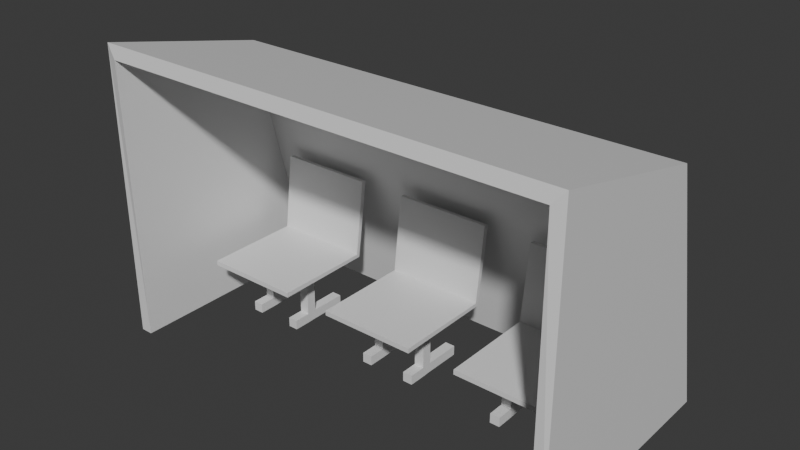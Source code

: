 # Source: Rostrum.blend  (saved by Blender 4.2.66; exported with 4.5.12 LTS)
import bpy
from mathutils import Matrix  # noqa: F401  (used for matrix-valued properties, if any)

bpy.ops.wm.read_factory_settings(use_empty=True)
scene = bpy.context.scene
scene.name = 'Scene'

# ---- collections
col_collection = bpy.data.collections.new('Collection'); scene.collection.children.link(col_collection)

# ---- materials (node trees are filled in below, after node groups)
mat_material_001 = bpy.data.materials.new('Material.001')
mat_material_002 = bpy.data.materials.new('Material.002')
mat_material_003 = bpy.data.materials.new('Material.003')

# ---- material node trees
mat_material_001.use_nodes = True; mat_material_001.node_tree.nodes.clear()
_N = mat_material_001.node_tree.nodes; _L = mat_material_001.node_tree.links
n0 = _N.new('ShaderNodeBsdfPrincipled'); n0.name = 'Principled BSDF'; n0.location = (10, 300)
n1 = _N.new('ShaderNodeOutputMaterial'); n1.name = 'Material Output'; n1.location = (300, 300)
_L.new(n0.outputs[0], n1.inputs[0])
n1.is_active_output = True
mat_material_002.use_nodes = True; mat_material_002.node_tree.nodes.clear()
_N = mat_material_002.node_tree.nodes; _L = mat_material_002.node_tree.links
n0 = _N.new('ShaderNodeBsdfPrincipled'); n0.name = 'Principled BSDF'; n0.location = (10, 300)
n1 = _N.new('ShaderNodeOutputMaterial'); n1.name = 'Material Output'; n1.location = (300, 300)
_L.new(n0.outputs[0], n1.inputs[0])
n1.is_active_output = True
mat_material_003.use_nodes = True; mat_material_003.node_tree.nodes.clear()
_N = mat_material_003.node_tree.nodes; _L = mat_material_003.node_tree.links
n0 = _N.new('ShaderNodeBsdfPrincipled'); n0.name = 'Principled BSDF'; n0.location = (10, 300)
n1 = _N.new('ShaderNodeOutputMaterial'); n1.name = 'Material Output'; n1.location = (300, 300)
_L.new(n0.outputs[0], n1.inputs[0])
n1.is_active_output = True

# ---- world
world_world = bpy.data.worlds.new('World'); scene.world = world_world
world_world.use_nodes = True; world_world.node_tree.nodes.clear()
_N = world_world.node_tree.nodes; _L = world_world.node_tree.links
n0 = _N.new('ShaderNodeOutputWorld'); n0.name = 'World Output'; n0.location = (300, 300)
n1 = _N.new('ShaderNodeBackground'); n1.name = 'Background'; n1.location = (10, 300)
n1.inputs[0].default_value = (0.05088, 0.05088, 0.05088, 1.0)
_L.new(n1.outputs[0], n0.inputs[0])
n0.is_active_output = True
world_world.color = (0.05088, 0.05088, 0.05088)
world_world.sun_shadow_jitter_overblur = 0.0

# ---- meshes
me_cube_001 = bpy.data.meshes.new('Cube.001')
me_cube_001.from_pydata([(-1.92, -0.9588, -0.006704), (-1.92, -0.9588, 2.4), (-1.92, 0.9588, -0.006704), (-1.92, 0.4371, 2.075), (1.92, -0.9588, -0.006704), (1.92, -0.9588, 2.4), (1.92, 0.9588, -0.006704), (1.92, 0.4371, 2.075), (-1.82, -0.9588, -0.006704), (-1.827, -0.9835, 2.294), (-1.827, 0.8521, -0.006704), (-1.828, 0.3525, 1.989), (1.82, -0.9588, -0.006704), (1.827, -0.9835, 2.294), (1.827, 0.8521, -0.006704), (1.828, 0.3525, 1.989)], [], [(0, 1, 3, 2), (2, 3, 7, 6), (6, 7, 5, 4), (7, 3, 1, 5), (8, 10, 11, 9), (10, 14, 15, 11), (14, 12, 13, 15), (15, 13, 9, 11), (1, 0, 8, 9), (4, 5, 13, 12), (5, 1, 9, 13)])
_uv = me_cube_001.uv_layers.new(name='UVMap')
_uv.uv.foreach_set('vector', [0.7539, 0.4535, 0.7539, 0.7333, 0.5916, 0.6955, 0.5309, 0.4535, 0.7032, 0.4488, 0.4537, 0.4488, 0.4537, 0.002327, 0.7032, 0.002327, 0.2253, 0.4703, 0.1646, 0.7123, 0.002327, 0.7501, 0.002327, 0.4703, 0.4537, 0.002327, 0.4537, 0.4488, 0.2871, 0.4488, 0.2871, 0.002327, 0.7585, 0.7302, 0.9691, 0.7279, 0.9135, 0.9605, 0.7585, 0.9977, 0.2871, 0.8785, 0.2871, 0.4536, 0.5263, 0.4535, 0.5263, 0.8786, 0.7585, 0.4535, 0.9691, 0.4557, 0.9691, 0.7233, 0.8141, 0.6861, 0.7079, 0.002327, 0.8672, 0.002454, 0.8672, 0.4273, 0.7079, 0.4274, 0.2824, 0.4572, 0.002692, 0.4656, 0.002327, 0.454, 0.2697, 0.4464, 0.002692, 0.002327, 0.2824, 0.01072, 0.2697, 0.02156, 0.002327, 0.01395, 0.2824, 0.01072, 0.2824, 0.4572, 0.2697, 0.4464, 0.2697, 0.02156])
me_cube_001.materials.append(mat_material_001)
me_cube_001.update()
me_plane_001 = bpy.data.meshes.new('Plane.001')
me_plane_001.from_pydata([(-0.4, -0.4949, 0.5054), (0.4, -0.4949, 0.5054), (-0.4, 0.3051, 0.5054), (0.4, 0.3051, 0.5054), (-0.2667, -0.4949, 0.5054), (-0.1333, -0.4949, 0.5054), (0.0, -0.4949, 0.5054), (0.1333, -0.4949, 0.5054), (0.2667, -0.4949, 0.5054), (0.2667, 0.3051, 0.5054), (0.1333, 0.3051, 0.5054), (0.0, 0.3051, 0.5054), (-0.1333, 0.3051, 0.5054), (-0.2667, 0.3051, 0.5054), (-0.4, 0.3835, 1.131), (0.4, 0.3835, 1.131), (0.2667, 0.3835, 1.131), (0.1333, 0.3835, 1.131), (0.0, 0.3835, 1.131), (-0.1333, 0.3835, 1.131), (-0.2667, 0.3835, 1.131), (-0.4, -0.4949, 0.4654), (0.4, -0.4949, 0.4654), (-0.4, 0.3316, 0.4754), (0.4, 0.3316, 0.4754), (-0.2667, -0.4949, 0.4654), (-0.1333, -0.4949, 0.4654), (0.0, -0.4949, 0.4654), (0.1333, -0.4949, 0.4654), (0.2667, -0.4949, 0.4654), (0.2667, 0.3316, 0.4754), (0.1333, 0.3316, 0.4754), (0.0, 0.3316, 0.4754), (-0.1333, 0.3316, 0.4754), (-0.2667, 0.3316, 0.4754), (-0.4, 0.4232, 1.126), (0.4, 0.4232, 1.126), (0.2667, 0.4232, 1.126), (0.1333, 0.4232, 1.126), (0.0, 0.4232, 1.126), (-0.1333, 0.4232, 1.126), (-0.2667, 0.4232, 1.126), (-0.4, 0.03844, 0.5054), (-0.4, -0.2282, 0.5054), (0.4, -0.2282, 0.5054), (0.4, 0.03844, 0.5054), (-0.2667, -0.2282, 0.5054), (-0.2667, 0.03844, 0.5054), (-0.1333, -0.2282, 0.5054), (-0.1333, 0.03844, 0.5054), (0.0, -0.2282, 0.5054), (0.0, 0.03844, 0.5054), (0.1333, -0.2282, 0.5054), (0.1333, 0.03844, 0.5054), (0.2667, -0.2282, 0.5054), (0.2667, 0.03844, 0.5054), (-0.4, 0.05608, 0.472), (-0.4, -0.2194, 0.4687), (0.4, -0.2194, 0.4687), (0.4, 0.05608, 0.472), (-0.2406, -0.1227, 0.469), (-0.2406, -0.04059, 0.4717), (-0.1594, -0.1227, 0.469), (-0.1594, -0.04059, 0.4717), (0.0, -0.2194, 0.4687), (0.0, 0.05608, 0.472), (0.1594, -0.1227, 0.469), (0.1594, -0.04059, 0.4717), (0.2406, -0.1227, 0.469), (0.2406, -0.04059, 0.4717), (-0.2667, -0.2194, 0.4687), (-0.2667, 0.05608, 0.472), (-0.1333, -0.2194, 0.4687), (-0.1333, 0.05608, 0.472), (0.1333, -0.2194, 0.4687), (0.1333, 0.05608, 0.472), (0.2667, -0.2194, 0.4687), (0.2667, 0.05608, 0.472), (-0.2406, -0.1227, -0.001353), (-0.2406, -0.04059, 0.001353), (-0.1594, -0.1227, -0.001353), (-0.1594, -0.04059, 0.001353), (0.1594, -0.1227, -0.001353), (0.1594, -0.04059, 0.001353), (0.2406, -0.1227, -0.001353), (0.2406, -0.04059, 0.001353), (0.2406, -0.04059, 0.08079), (0.1594, -0.04059, 0.08079), (0.2406, -0.1227, 0.07809), (0.1594, -0.1227, 0.07809), (-0.1594, -0.04059, 0.08079), (-0.2406, -0.04059, 0.08079), (-0.1594, -0.1227, 0.07809), (-0.2406, -0.1227, 0.07809), (0.1594, -0.2607, -0.001353), (0.2406, -0.2607, -0.001353), (-0.2406, -0.2607, -0.001353), (-0.1594, -0.2607, -0.001353), (0.2406, -0.2607, 0.07809), (-0.1594, -0.2607, 0.07809), (-0.2406, -0.2607, 0.07809), (0.1594, -0.2607, 0.07809), (0.1594, 0.2607, 0.001353), (0.2406, 0.2607, 0.001353), (-0.2406, 0.2607, 0.001353), (-0.1594, 0.2607, 0.001353), (-0.1594, 0.2607, 0.08079), (0.2406, 0.2607, 0.08079), (0.1594, 0.2607, 0.08079), (-0.2406, 0.2607, 0.08079), (0.8, -0.4949, 0.5054), (1.6, -0.4949, 0.5054), (0.8, 0.3051, 0.5054), (1.6, 0.3051, 0.5054), (0.9333, -0.4949, 0.5054), (1.067, -0.4949, 0.5054), (1.2, -0.4949, 0.5054), (1.333, -0.4949, 0.5054), (1.467, -0.4949, 0.5054), (1.467, 0.3051, 0.5054), (1.333, 0.3051, 0.5054), (1.2, 0.3051, 0.5054), (1.067, 0.3051, 0.5054), (0.9333, 0.3051, 0.5054), (0.8, 0.3835, 1.131), (1.6, 0.3835, 1.131), (1.467, 0.3835, 1.131), (1.333, 0.3835, 1.131), (1.2, 0.3835, 1.131), (1.067, 0.3835, 1.131), (0.9333, 0.3835, 1.131), (0.8, -0.4949, 0.4654), (1.6, -0.4949, 0.4654), (0.8, 0.3316, 0.4754), (1.6, 0.3316, 0.4754), (0.9333, -0.4949, 0.4654), (1.067, -0.4949, 0.4654), (1.2, -0.4949, 0.4654), (1.333, -0.4949, 0.4654), (1.467, -0.4949, 0.4654), (1.467, 0.3316, 0.4754), (1.333, 0.3316, 0.4754), (1.2, 0.3316, 0.4754), (1.067, 0.3316, 0.4754), (0.9333, 0.3316, 0.4754), (0.8, 0.4232, 1.126), (1.6, 0.4232, 1.126), (1.467, 0.4232, 1.126), (1.333, 0.4232, 1.126), (1.2, 0.4232, 1.126), (1.067, 0.4232, 1.126), (0.9333, 0.4232, 1.126), (0.8, 0.03844, 0.5054), (0.8, -0.2282, 0.5054), (1.6, -0.2282, 0.5054), (1.6, 0.03844, 0.5054), (0.9333, -0.2282, 0.5054), (0.9333, 0.03844, 0.5054), (1.067, -0.2282, 0.5054), (1.067, 0.03844, 0.5054), (1.2, -0.2282, 0.5054), (1.2, 0.03844, 0.5054), (1.333, -0.2282, 0.5054), (1.333, 0.03844, 0.5054), (1.467, -0.2282, 0.5054), (1.467, 0.03844, 0.5054), (0.8, 0.05608, 0.472), (0.8, -0.2194, 0.4687), (1.6, -0.2194, 0.4687), (1.6, 0.05608, 0.472), (0.9594, -0.1227, 0.469), (0.9594, -0.04059, 0.4717), (1.041, -0.1227, 0.469), (1.041, -0.04059, 0.4717), (1.2, -0.2194, 0.4687), (1.2, 0.05608, 0.472), (1.359, -0.1227, 0.469), (1.359, -0.04059, 0.4717), (1.441, -0.1227, 0.469), (1.441, -0.04059, 0.4717), (0.9333, -0.2194, 0.4687), (0.9333, 0.05608, 0.472), (1.067, -0.2194, 0.4687), (1.067, 0.05608, 0.472), (1.333, -0.2194, 0.4687), (1.333, 0.05608, 0.472), (1.467, -0.2194, 0.4687), (1.467, 0.05608, 0.472), (0.9594, -0.1227, -0.001353), (0.9594, -0.04059, 0.001353), (1.041, -0.1227, -0.001353), (1.041, -0.04059, 0.001353), (1.359, -0.1227, -0.001353), (1.359, -0.04059, 0.001353), (1.441, -0.1227, -0.001353), (1.441, -0.04059, 0.001353), (1.441, -0.04059, 0.08079), (1.359, -0.04059, 0.08079), (1.441, -0.1227, 0.07809), (1.359, -0.1227, 0.07809), (1.041, -0.04059, 0.08079), (0.9594, -0.04059, 0.08079), (1.041, -0.1227, 0.07809), (0.9594, -0.1227, 0.07809), (1.359, -0.2607, -0.001353), (1.441, -0.2607, -0.001353), (0.9594, -0.2607, -0.001353), (1.041, -0.2607, -0.001353), (1.441, -0.2607, 0.07809), (1.041, -0.2607, 0.07809), (0.9594, -0.2607, 0.07809), (1.359, -0.2607, 0.07809), (1.359, 0.2607, 0.001353), (1.441, 0.2607, 0.001353), (0.9594, 0.2607, 0.001353), (1.041, 0.2607, 0.001353), (1.041, 0.2607, 0.08079), (1.441, 0.2607, 0.08079), (1.359, 0.2607, 0.08079), (0.9594, 0.2607, 0.08079), (2.0, -0.4949, 0.5054), (2.8, -0.4949, 0.5054), (2.0, 0.3051, 0.5054), (2.8, 0.3051, 0.5054), (2.133, -0.4949, 0.5054), (2.267, -0.4949, 0.5054), (2.4, -0.4949, 0.5054), (2.533, -0.4949, 0.5054), (2.667, -0.4949, 0.5054), (2.667, 0.3051, 0.5054), (2.533, 0.3051, 0.5054), (2.4, 0.3051, 0.5054), (2.267, 0.3051, 0.5054), (2.133, 0.3051, 0.5054), (2.0, 0.3835, 1.131), (2.8, 0.3835, 1.131), (2.667, 0.3835, 1.131), (2.533, 0.3835, 1.131), (2.4, 0.3835, 1.131), (2.267, 0.3835, 1.131), (2.133, 0.3835, 1.131), (2.0, -0.4949, 0.4654), (2.8, -0.4949, 0.4654), (2.0, 0.3316, 0.4754), (2.8, 0.3316, 0.4754), (2.133, -0.4949, 0.4654), (2.267, -0.4949, 0.4654), (2.4, -0.4949, 0.4654), (2.533, -0.4949, 0.4654), (2.667, -0.4949, 0.4654), (2.667, 0.3316, 0.4754), (2.533, 0.3316, 0.4754), (2.4, 0.3316, 0.4754), (2.267, 0.3316, 0.4754), (2.133, 0.3316, 0.4754), (2.0, 0.4232, 1.126), (2.8, 0.4232, 1.126), (2.667, 0.4232, 1.126), (2.533, 0.4232, 1.126), (2.4, 0.4232, 1.126), (2.267, 0.4232, 1.126), (2.133, 0.4232, 1.126), (2.0, 0.03844, 0.5054), (2.0, -0.2282, 0.5054), (2.8, -0.2282, 0.5054), (2.8, 0.03844, 0.5054), (2.133, -0.2282, 0.5054), (2.133, 0.03844, 0.5054), (2.267, -0.2282, 0.5054), (2.267, 0.03844, 0.5054), (2.4, -0.2282, 0.5054), (2.4, 0.03844, 0.5054), (2.533, -0.2282, 0.5054), (2.533, 0.03844, 0.5054), (2.667, -0.2282, 0.5054), (2.667, 0.03844, 0.5054), (2.0, 0.05608, 0.472), (2.0, -0.2194, 0.4687), (2.8, -0.2194, 0.4687), (2.8, 0.05608, 0.472), (2.159, -0.1227, 0.469), (2.159, -0.04059, 0.4717), (2.241, -0.1227, 0.469), (2.241, -0.04059, 0.4717), (2.4, -0.2194, 0.4687), (2.4, 0.05608, 0.472), (2.559, -0.1227, 0.469), (2.559, -0.04059, 0.4717), (2.641, -0.1227, 0.469), (2.641, -0.04059, 0.4717), (2.133, -0.2194, 0.4687), (2.133, 0.05608, 0.472), (2.267, -0.2194, 0.4687), (2.267, 0.05608, 0.472), (2.533, -0.2194, 0.4687), (2.533, 0.05608, 0.472), (2.667, -0.2194, 0.4687), (2.667, 0.05608, 0.472), (2.159, -0.1227, -0.001353), (2.159, -0.04059, 0.001353), (2.241, -0.1227, -0.001353), (2.241, -0.04059, 0.001353), (2.559, -0.1227, -0.001353), (2.559, -0.04059, 0.001353), (2.641, -0.1227, -0.001353), (2.641, -0.04059, 0.001353), (2.641, -0.04059, 0.08079), (2.559, -0.04059, 0.08079), (2.641, -0.1227, 0.07809), (2.559, -0.1227, 0.07809), (2.241, -0.04059, 0.08079), (2.159, -0.04059, 0.08079), (2.241, -0.1227, 0.07809), (2.159, -0.1227, 0.07809), (2.559, -0.2607, -0.001353), (2.641, -0.2607, -0.001353), (2.159, -0.2607, -0.001353), (2.241, -0.2607, -0.001353), (2.641, -0.2607, 0.07809), (2.241, -0.2607, 0.07809), (2.159, -0.2607, 0.07809), (2.559, -0.2607, 0.07809), (2.559, 0.2607, 0.001353), (2.641, 0.2607, 0.001353), (2.159, 0.2607, 0.001353), (2.241, 0.2607, 0.001353), (2.241, 0.2607, 0.08079), (2.641, 0.2607, 0.08079), (2.559, 0.2607, 0.08079), (2.159, 0.2607, 0.08079)], [], [(55, 45, 3, 9), (42, 47, 13, 2), (47, 49, 12, 13), (49, 51, 11, 12), (51, 53, 10, 11), (53, 55, 9, 10), (13, 12, 19, 20), (11, 10, 17, 18), (9, 3, 15, 16), (2, 13, 20, 14), (12, 11, 18, 19), (10, 9, 16, 17), (77, 30, 24, 59), (56, 23, 34, 71), (71, 34, 33, 73), (73, 33, 32, 65), (65, 32, 31, 75), (75, 31, 30, 77), (34, 41, 40, 33), (32, 39, 38, 31), (30, 37, 36, 24), (23, 35, 41, 34), (33, 40, 39, 32), (31, 38, 37, 30), (42, 2, 23, 56), (1, 8, 29, 22), (44, 1, 22, 58), (4, 0, 21, 25), (5, 4, 25, 26), (6, 5, 26, 27), (7, 6, 27, 28), (8, 7, 28, 29), (14, 20, 41, 35), (16, 15, 36, 37), (17, 16, 37, 38), (18, 17, 38, 39), (19, 18, 39, 40), (20, 19, 40, 41), (15, 3, 24, 36), (2, 14, 35, 23), (3, 45, 59, 24), (45, 44, 58, 59), (0, 43, 57, 21), (43, 42, 56, 57), (28, 74, 76, 29), (27, 64, 74, 28), (64, 65, 75, 74), (26, 72, 64, 27), (72, 73, 65, 64), (25, 70, 72, 26), (91, 90, 106, 109), (21, 57, 70, 25), (57, 56, 71, 70), (29, 76, 58, 22), (76, 77, 59, 58), (7, 8, 54, 52), (52, 54, 55, 53), (6, 7, 52, 50), (50, 52, 53, 51), (5, 6, 50, 48), (48, 50, 51, 49), (4, 5, 48, 46), (46, 48, 49, 47), (0, 4, 46, 43), (43, 46, 47, 42), (8, 1, 44, 54), (54, 44, 45, 55), (61, 60, 70, 71), (62, 63, 73, 72), (67, 66, 74, 75), (68, 69, 77, 76), (66, 68, 76, 74), (69, 67, 75, 77), (60, 62, 72, 70), (63, 61, 71, 73), (86, 88, 84, 85), (90, 92, 80, 81), (89, 82, 94, 101), (89, 87, 83, 82), (93, 91, 79, 78), (66, 67, 87, 89), (68, 66, 89, 88), (69, 68, 88, 86), (67, 69, 86, 87), (60, 61, 91, 93), (62, 60, 93, 92), (63, 62, 92, 90), (61, 63, 90, 91), (99, 100, 96, 97), (98, 101, 94, 95), (80, 92, 99, 97), (92, 93, 100, 99), (93, 78, 96, 100), (84, 88, 98, 95), (88, 89, 101, 98), (108, 107, 103, 102), (109, 106, 105, 104), (79, 91, 109, 104), (87, 86, 107, 108), (86, 85, 103, 107), (90, 81, 105, 106), (83, 87, 108, 102), (165, 155, 113, 119), (152, 157, 123, 112), (157, 159, 122, 123), (159, 161, 121, 122), (161, 163, 120, 121), (163, 165, 119, 120), (123, 122, 129, 130), (121, 120, 127, 128), (119, 113, 125, 126), (112, 123, 130, 124), (122, 121, 128, 129), (120, 119, 126, 127), (187, 140, 134, 169), (166, 133, 144, 181), (181, 144, 143, 183), (183, 143, 142, 175), (175, 142, 141, 185), (185, 141, 140, 187), (144, 151, 150, 143), (142, 149, 148, 141), (140, 147, 146, 134), (133, 145, 151, 144), (143, 150, 149, 142), (141, 148, 147, 140), (152, 112, 133, 166), (111, 118, 139, 132), (154, 111, 132, 168), (114, 110, 131, 135), (115, 114, 135, 136), (116, 115, 136, 137), (117, 116, 137, 138), (118, 117, 138, 139), (124, 130, 151, 145), (126, 125, 146, 147), (127, 126, 147, 148), (128, 127, 148, 149), (129, 128, 149, 150), (130, 129, 150, 151), (125, 113, 134, 146), (112, 124, 145, 133), (113, 155, 169, 134), (155, 154, 168, 169), (110, 153, 167, 131), (153, 152, 166, 167), (138, 184, 186, 139), (137, 174, 184, 138), (174, 175, 185, 184), (136, 182, 174, 137), (182, 183, 175, 174), (135, 180, 182, 136), (201, 200, 216, 219), (131, 167, 180, 135), (167, 166, 181, 180), (139, 186, 168, 132), (186, 187, 169, 168), (117, 118, 164, 162), (162, 164, 165, 163), (116, 117, 162, 160), (160, 162, 163, 161), (115, 116, 160, 158), (158, 160, 161, 159), (114, 115, 158, 156), (156, 158, 159, 157), (110, 114, 156, 153), (153, 156, 157, 152), (118, 111, 154, 164), (164, 154, 155, 165), (171, 170, 180, 181), (172, 173, 183, 182), (177, 176, 184, 185), (178, 179, 187, 186), (176, 178, 186, 184), (179, 177, 185, 187), (170, 172, 182, 180), (173, 171, 181, 183), (196, 198, 194, 195), (200, 202, 190, 191), (199, 192, 204, 211), (199, 197, 193, 192), (203, 201, 189, 188), (176, 177, 197, 199), (178, 176, 199, 198), (179, 178, 198, 196), (177, 179, 196, 197), (170, 171, 201, 203), (172, 170, 203, 202), (173, 172, 202, 200), (171, 173, 200, 201), (209, 210, 206, 207), (208, 211, 204, 205), (190, 202, 209, 207), (202, 203, 210, 209), (203, 188, 206, 210), (194, 198, 208, 205), (198, 199, 211, 208), (218, 217, 213, 212), (219, 216, 215, 214), (189, 201, 219, 214), (197, 196, 217, 218), (196, 195, 213, 217), (200, 191, 215, 216), (193, 197, 218, 212), (275, 265, 223, 229), (262, 267, 233, 222), (267, 269, 232, 233), (269, 271, 231, 232), (271, 273, 230, 231), (273, 275, 229, 230), (233, 232, 239, 240), (231, 230, 237, 238), (229, 223, 235, 236), (222, 233, 240, 234), (232, 231, 238, 239), (230, 229, 236, 237), (297, 250, 244, 279), (276, 243, 254, 291), (291, 254, 253, 293), (293, 253, 252, 285), (285, 252, 251, 295), (295, 251, 250, 297), (254, 261, 260, 253), (252, 259, 258, 251), (250, 257, 256, 244), (243, 255, 261, 254), (253, 260, 259, 252), (251, 258, 257, 250), (262, 222, 243, 276), (221, 228, 249, 242), (264, 221, 242, 278), (224, 220, 241, 245), (225, 224, 245, 246), (226, 225, 246, 247), (227, 226, 247, 248), (228, 227, 248, 249), (234, 240, 261, 255), (236, 235, 256, 257), (237, 236, 257, 258), (238, 237, 258, 259), (239, 238, 259, 260), (240, 239, 260, 261), (235, 223, 244, 256), (222, 234, 255, 243), (223, 265, 279, 244), (265, 264, 278, 279), (220, 263, 277, 241), (263, 262, 276, 277), (248, 294, 296, 249), (247, 284, 294, 248), (284, 285, 295, 294), (246, 292, 284, 247), (292, 293, 285, 284), (245, 290, 292, 246), (311, 310, 326, 329), (241, 277, 290, 245), (277, 276, 291, 290), (249, 296, 278, 242), (296, 297, 279, 278), (227, 228, 274, 272), (272, 274, 275, 273), (226, 227, 272, 270), (270, 272, 273, 271), (225, 226, 270, 268), (268, 270, 271, 269), (224, 225, 268, 266), (266, 268, 269, 267), (220, 224, 266, 263), (263, 266, 267, 262), (228, 221, 264, 274), (274, 264, 265, 275), (281, 280, 290, 291), (282, 283, 293, 292), (287, 286, 294, 295), (288, 289, 297, 296), (286, 288, 296, 294), (289, 287, 295, 297), (280, 282, 292, 290), (283, 281, 291, 293), (306, 308, 304, 305), (310, 312, 300, 301), (309, 302, 314, 321), (309, 307, 303, 302), (313, 311, 299, 298), (286, 287, 307, 309), (288, 286, 309, 308), (289, 288, 308, 306), (287, 289, 306, 307), (280, 281, 311, 313), (282, 280, 313, 312), (283, 282, 312, 310), (281, 283, 310, 311), (319, 320, 316, 317), (318, 321, 314, 315), (300, 312, 319, 317), (312, 313, 320, 319), (313, 298, 316, 320), (304, 308, 318, 315), (308, 309, 321, 318), (328, 327, 323, 322), (329, 326, 325, 324), (299, 311, 329, 324), (307, 306, 327, 328), (306, 305, 323, 327), (310, 301, 325, 326), (303, 307, 328, 322)])
me_plane_001.polygons.foreach_set('material_index', [0, 0, 0, 0, 0, 0, 0, 0, 0, 0, 0, 0, 0, 0, 0, 0, 0, 0, 0, 0, 0, 0, 0, 0, 0, 0, 0, 0, 0, 0, 0, 0, 0, 0, 0, 0, 0, 0, 0, 0, 0, 0, 0, 0, 0, 0, 0, 0, 0, 0, 1, 0, 0, 0, 0, 0, 0, 0, 0, 0, 0, 0, 0, 0, 0, 0, 0, 0, 0, 0, 0, 0, 0, 0, 0, 1, 1, 1, 1, 1, 1, 1, 1, 1, 1, 1, 1, 1, 1, 1, 1, 1, 1, 1, 1, 1, 1, 1, 1, 1, 1, 1, 0, 0, 0, 0, 0, 0, 0, 0, 0, 0, 0, 0, 0, 0, 0, 0, 0, 0, 0, 0, 0, 0, 0, 0, 0, 0, 0, 0, 0, 0, 0, 0, 0, 0, 0, 0, 0, 0, 0, 0, 0, 0, 0, 0, 0, 0, 0, 0, 0, 0, 1, 0, 0, 0, 0, 0, 0, 0, 0, 0, 0, 0, 0, 0, 0, 0, 0, 0, 0, 0, 0, 0, 0, 0, 0, 1, 1, 1, 1, 1, 1, 1, 1, 1, 1, 1, 1, 1, 1, 1, 1, 1, 1, 1, 1, 1, 1, 1, 1, 1, 1, 1, 0, 0, 0, 0, 0, 0, 0, 0, 0, 0, 0, 0, 0, 0, 0, 0, 0, 0, 0, 0, 0, 0, 0, 0, 0, 0, 0, 0, 0, 0, 0, 0, 0, 0, 0, 0, 0, 0, 0, 0, 0, 0, 0, 0, 0, 0, 0, 0, 0, 0, 1, 0, 0, 0, 0, 0, 0, 0, 0, 0, 0, 0, 0, 0, 0, 0, 0, 0, 0, 0, 0, 0, 0, 0, 0, 1, 1, 1, 1, 1, 1, 1, 1, 1, 1, 1, 1, 1, 1, 1, 1, 1, 1, 1, 1, 1, 1, 1, 1, 1, 1, 1])
_uv = me_plane_001.uv_layers.new(name='UVMap')
_uv.uv.foreach_set('vector', [0.5464, 0.4777, 0.5768, 0.4777, 0.5768, 0.5386, 0.5464, 0.5386, 0.3942, 0.4777, 0.4246, 0.4777, 0.4246, 0.5386, 0.3942, 0.5386, 0.4246, 0.4777, 0.4551, 0.4777, 0.4551, 0.5386, 0.4246, 0.5386, 0.4551, 0.4777, 0.4855, 0.4777, 0.4855, 0.5386, 0.4551, 0.5386, 0.4855, 0.4777, 0.5159, 0.4777, 0.5159, 0.5386, 0.4855, 0.5386, 0.5159, 0.4777, 0.5464, 0.4777, 0.5464, 0.5386, 0.5159, 0.5386, 0.4246, 0.5386, 0.4551, 0.5386, 0.4551, 0.6824, 0.4246, 0.6824, 0.4855, 0.5386, 0.5159, 0.5386, 0.5159, 0.6824, 0.4855, 0.6824, 0.5464, 0.5386, 0.5768, 0.5386, 0.5768, 0.6824, 0.5464, 0.6824, 0.3942, 0.5386, 0.4246, 0.5386, 0.4246, 0.6824, 0.3942, 0.6824, 0.4551, 0.5386, 0.4855, 0.5386, 0.4855, 0.6824, 0.4551, 0.6824, 0.5159, 0.5386, 0.5464, 0.5386, 0.5464, 0.6824, 0.5159, 0.6824, 0.4246, 0.1316, 0.4246, 0.1945, 0.3942, 0.1945, 0.3942, 0.1316, 0.5769, 0.1316, 0.5769, 0.1945, 0.5464, 0.1945, 0.5464, 0.1316, 0.5464, 0.1316, 0.5464, 0.1945, 0.516, 0.1945, 0.516, 0.1316, 0.516, 0.1316, 0.516, 0.1945, 0.4855, 0.1945, 0.4855, 0.1316, 0.4855, 0.1316, 0.4855, 0.1945, 0.4551, 0.1945, 0.4551, 0.1316, 0.4551, 0.1316, 0.4551, 0.1945, 0.4246, 0.1945, 0.4246, 0.1316, 0.5464, 0.1945, 0.5464, 0.3444, 0.516, 0.3444, 0.516, 0.1945, 0.4855, 0.1945, 0.4855, 0.3444, 0.4551, 0.3444, 0.4551, 0.1945, 0.4246, 0.1945, 0.4246, 0.3444, 0.3942, 0.3444, 0.3942, 0.1945, 0.5769, 0.1945, 0.5769, 0.3444, 0.5464, 0.3444, 0.5464, 0.1945, 0.516, 0.1945, 0.516, 0.3444, 0.4855, 0.3444, 0.4855, 0.1945, 0.4551, 0.1945, 0.4551, 0.3444, 0.4246, 0.3444, 0.4246, 0.1945, 0.659, 0.5096, 0.6943, 0.46, 0.7034, 0.4591, 0.6675, 0.5107, 0.8713, 0.5501, 0.8713, 0.5806, 0.8622, 0.5806, 0.8622, 0.5501, 0.7503, 0.06067, 0.715, 0.01107, 0.7224, 0.005778, 0.7582, 0.05746, 0.8713, 0.7023, 0.8713, 0.7328, 0.8622, 0.7328, 0.8622, 0.7023, 0.8713, 0.6719, 0.8713, 0.7023, 0.8622, 0.7023, 0.8622, 0.6719, 0.8713, 0.6415, 0.8713, 0.6719, 0.8622, 0.6719, 0.8622, 0.6415, 0.8713, 0.611, 0.8713, 0.6415, 0.8622, 0.6415, 0.8622, 0.611, 0.8713, 0.5806, 0.8713, 0.611, 0.8622, 0.611, 0.8622, 0.5806, 0.8622, 0.5386, 0.8622, 0.5081, 0.8713, 0.5081, 0.8713, 0.5386, 0.8622, 0.3864, 0.8622, 0.3559, 0.8713, 0.3559, 0.8713, 0.3864, 0.8622, 0.4168, 0.8622, 0.3864, 0.8713, 0.3864, 0.8713, 0.4168, 0.8622, 0.4473, 0.8622, 0.4168, 0.8713, 0.4168, 0.8713, 0.4473, 0.8622, 0.4777, 0.8622, 0.4473, 0.8713, 0.4473, 0.8713, 0.4777, 0.8622, 0.5081, 0.8622, 0.4777, 0.8713, 0.4777, 0.8713, 0.5081, 0.715, 0.2572, 0.8209, 0.1599, 0.8299, 0.1608, 0.7211, 0.2639, 0.6943, 0.46, 0.5884, 0.3627, 0.5946, 0.3559, 0.7034, 0.4591, 0.8209, 0.1599, 0.7856, 0.1103, 0.7941, 0.1091, 0.8299, 0.1608, 0.7856, 0.1103, 0.7503, 0.06067, 0.7582, 0.05746, 0.7941, 0.1091, 0.5884, 0.6088, 0.6237, 0.5592, 0.6317, 0.5624, 0.5958, 0.6141, 0.6237, 0.5592, 0.659, 0.5096, 0.6675, 0.5107, 0.6317, 0.5624, 0.4551, 0.005779, 0.4551, 0.06868, 0.4246, 0.06868, 0.4246, 0.005779, 0.4855, 0.00578, 0.4855, 0.06868, 0.4551, 0.06868, 0.4551, 0.005779, 0.4855, 0.06868, 0.4855, 0.1316, 0.4551, 0.1316, 0.4551, 0.06868, 0.516, 0.00578, 0.516, 0.06868, 0.4855, 0.06868, 0.4855, 0.00578, 0.516, 0.06868, 0.516, 0.1316, 0.4855, 0.1316, 0.4855, 0.06868, 0.5464, 0.00578, 0.5464, 0.06868, 0.516, 0.06868, 0.516, 0.00578, 0.05444, 0.7628, 0.03589, 0.7628, 0.03589, 0.694, 0.05444, 0.694, 0.5768, 0.005779, 0.5768, 0.06868, 0.5464, 0.06868, 0.5464, 0.00578, 0.5768, 0.06868, 0.5769, 0.1316, 0.5464, 0.1316, 0.5464, 0.06868, 0.4246, 0.005779, 0.4246, 0.06868, 0.3942, 0.06868, 0.3942, 0.005778, 0.4246, 0.06868, 0.4246, 0.1316, 0.3942, 0.1316, 0.3942, 0.06868, 0.5159, 0.3559, 0.5464, 0.3559, 0.5464, 0.4168, 0.5159, 0.4168, 0.5159, 0.4168, 0.5464, 0.4168, 0.5464, 0.4777, 0.5159, 0.4777, 0.4855, 0.3559, 0.5159, 0.3559, 0.5159, 0.4168, 0.4855, 0.4168, 0.4855, 0.4168, 0.5159, 0.4168, 0.5159, 0.4777, 0.4855, 0.4777, 0.4551, 0.3559, 0.4855, 0.3559, 0.4855, 0.4168, 0.4551, 0.4168, 0.4551, 0.4168, 0.4855, 0.4168, 0.4855, 0.4777, 0.4551, 0.4777, 0.4246, 0.3559, 0.4551, 0.3559, 0.4551, 0.4168, 0.4246, 0.4168, 0.4246, 0.4168, 0.4551, 0.4168, 0.4551, 0.4777, 0.4246, 0.4777, 0.3942, 0.3559, 0.4246, 0.3559, 0.4246, 0.4168, 0.3942, 0.4168, 0.3942, 0.4168, 0.4246, 0.4168, 0.4246, 0.4777, 0.3942, 0.4777, 0.5464, 0.3559, 0.5768, 0.3559, 0.5768, 0.4168, 0.5464, 0.4168, 0.5464, 0.4168, 0.5768, 0.4168, 0.5768, 0.4777, 0.5464, 0.4777, 0.5405, 0.1095, 0.5405, 0.09075, 0.5464, 0.06868, 0.5464, 0.1316, 0.5219, 0.09075, 0.5219, 0.1095, 0.516, 0.1316, 0.516, 0.06868, 0.4491, 0.1095, 0.4491, 0.09074, 0.4551, 0.06868, 0.4551, 0.1316, 0.4306, 0.09074, 0.4306, 0.1095, 0.4246, 0.1316, 0.4246, 0.06868, 0.4491, 0.09074, 0.4306, 0.09074, 0.4246, 0.06868, 0.4551, 0.06868, 0.4306, 0.1095, 0.4491, 0.1095, 0.4551, 0.1316, 0.4246, 0.1316, 0.5405, 0.09075, 0.5219, 0.09075, 0.516, 0.06868, 0.5464, 0.06868, 0.5219, 0.1095, 0.5405, 0.1095, 0.5464, 0.1316, 0.516, 0.1316, 0.5145, 0.8751, 0.515, 0.8563, 0.5331, 0.8562, 0.5327, 0.875, 0.9307, 0.7947, 0.9312, 0.776, 0.9493, 0.7758, 0.9488, 0.7946, 0.8596, 0.2316, 0.8415, 0.2315, 0.8417, 0.2, 0.8599, 0.2001, 0.8596, 0.2316, 0.8601, 0.2504, 0.842, 0.2502, 0.8415, 0.2315, 0.2046, 0.7256, 0.205, 0.7444, 0.1869, 0.7442, 0.1864, 0.7255, 0.9489, 0.2322, 0.9494, 0.251, 0.8601, 0.2504, 0.8596, 0.2316, 0.5768, 0.8147, 0.5583, 0.8147, 0.5583, 0.7255, 0.5768, 0.7255, 0.4253, 0.8757, 0.4258, 0.857, 0.515, 0.8563, 0.5145, 0.8751, 0.1749, 0.852, 0.1563, 0.852, 0.1563, 0.7628, 0.1749, 0.7628, 0.2938, 0.7262, 0.2943, 0.745, 0.205, 0.7444, 0.2046, 0.7256, 0.1749, 0.9843, 0.1563, 0.9843, 0.1563, 0.8951, 0.1749, 0.8951, 0.8415, 0.7953, 0.8419, 0.7766, 0.9312, 0.776, 0.9307, 0.7947, 0.05444, 0.852, 0.03589, 0.852, 0.03589, 0.7628, 0.05444, 0.7628, 0.6956, 0.2755, 0.6956, 0.2941, 0.6775, 0.2941, 0.6775, 0.2755, 0.6478, 0.3242, 0.6478, 0.3056, 0.6659, 0.3056, 0.6659, 0.3242, 0.9493, 0.7758, 0.9312, 0.776, 0.931, 0.7445, 0.9491, 0.7443, 0.1749, 0.8951, 0.1563, 0.8951, 0.1563, 0.8636, 0.1749, 0.8636, 0.2046, 0.7256, 0.1864, 0.7255, 0.1866, 0.694, 0.2048, 0.6941, 0.5331, 0.8562, 0.515, 0.8563, 0.5148, 0.8248, 0.5329, 0.8247, 0.5768, 0.7255, 0.5583, 0.7255, 0.5583, 0.694, 0.5768, 0.694, 0.6181, 0.3242, 0.6181, 0.3056, 0.6362, 0.3056, 0.6362, 0.3242, 0.3645, 0.7125, 0.3645, 0.694, 0.3826, 0.694, 0.3826, 0.7125, 0.1869, 0.7442, 0.205, 0.7444, 0.2046, 0.8132, 0.1864, 0.813, 0.1749, 0.7628, 0.1563, 0.7628, 0.1563, 0.694, 0.1749, 0.694, 0.5145, 0.8751, 0.5327, 0.875, 0.5331, 0.9437, 0.515, 0.9439, 0.9307, 0.7947, 0.9488, 0.7946, 0.9493, 0.8634, 0.9312, 0.8635, 0.842, 0.2502, 0.8601, 0.2504, 0.8596, 0.3191, 0.8415, 0.319, 0.03622, 0.5607, 0.005778, 0.5607, 0.005778, 0.4998, 0.03622, 0.4998, 0.1884, 0.5607, 0.158, 0.5607, 0.158, 0.4998, 0.1884, 0.4998, 0.158, 0.5607, 0.1275, 0.5607, 0.1275, 0.4998, 0.158, 0.4998, 0.1275, 0.5607, 0.0971, 0.5607, 0.0971, 0.4998, 0.1275, 0.4998, 0.0971, 0.5607, 0.06666, 0.5607, 0.06666, 0.4998, 0.0971, 0.4998, 0.06666, 0.5607, 0.03622, 0.5607, 0.03622, 0.4998, 0.06666, 0.4998, 0.158, 0.4998, 0.1275, 0.4998, 0.1275, 0.3559, 0.158, 0.3559, 0.0971, 0.4998, 0.06666, 0.4998, 0.06666, 0.3559, 0.0971, 0.3559, 0.03622, 0.4998, 0.005778, 0.4998, 0.005778, 0.3559, 0.03622, 0.3559, 0.1884, 0.4998, 0.158, 0.4998, 0.158, 0.3559, 0.1884, 0.3559, 0.1275, 0.4998, 0.0971, 0.4998, 0.0971, 0.3559, 0.1275, 0.3559, 0.06666, 0.4998, 0.03622, 0.4998, 0.03622, 0.3559, 0.06666, 0.3559, 0.03622, 0.1316, 0.03622, 0.1945, 0.005778, 0.1945, 0.005778, 0.1316, 0.1884, 0.1316, 0.1884, 0.1945, 0.158, 0.1945, 0.158, 0.1316, 0.158, 0.1316, 0.158, 0.1945, 0.1275, 0.1945, 0.1275, 0.1316, 0.1275, 0.1316, 0.1275, 0.1945, 0.0971, 0.1945, 0.09711, 0.1316, 0.09711, 0.1316, 0.0971, 0.1945, 0.06666, 0.1945, 0.06667, 0.1316, 0.06667, 0.1316, 0.06666, 0.1945, 0.03622, 0.1945, 0.03622, 0.1316, 0.158, 0.1945, 0.158, 0.3444, 0.1275, 0.3444, 0.1275, 0.1945, 0.0971, 0.1945, 0.0971, 0.3444, 0.06666, 0.3444, 0.06666, 0.1945, 0.03622, 0.1945, 0.03622, 0.3444, 0.005778, 0.3444, 0.005778, 0.1945, 0.1884, 0.1945, 0.1884, 0.3444, 0.158, 0.3444, 0.158, 0.1945, 0.1275, 0.1945, 0.1275, 0.3444, 0.0971, 0.3444, 0.0971, 0.1945, 0.06666, 0.1945, 0.06666, 0.3444, 0.03622, 0.3444, 0.03622, 0.1945, 0.659, 0.1594, 0.6943, 0.1098, 0.7034, 0.1089, 0.6675, 0.1606, 0.8713, 0.005778, 0.8713, 0.03622, 0.8622, 0.03622, 0.8622, 0.005778, 0.6237, 0.6806, 0.5884, 0.631, 0.5958, 0.6257, 0.6317, 0.6774, 0.8713, 0.158, 0.8713, 0.1884, 0.8622, 0.1884, 0.8622, 0.158, 0.8713, 0.1275, 0.8713, 0.158, 0.8622, 0.158, 0.8622, 0.1275, 0.8713, 0.0971, 0.8713, 0.1275, 0.8622, 0.1275, 0.8622, 0.0971, 0.8713, 0.06666, 0.8713, 0.0971, 0.8622, 0.0971, 0.8622, 0.06666, 0.8713, 0.03622, 0.8713, 0.06666, 0.8622, 0.06666, 0.8622, 0.03622, 0.8415, 0.1884, 0.8415, 0.158, 0.8506, 0.158, 0.8506, 0.1884, 0.8415, 0.03622, 0.8415, 0.005778, 0.8506, 0.005778, 0.8506, 0.03622, 0.8415, 0.06666, 0.8415, 0.03622, 0.8506, 0.03622, 0.8506, 0.06666, 0.8415, 0.0971, 0.8415, 0.06666, 0.8506, 0.06666, 0.8506, 0.0971, 0.8415, 0.1275, 0.8415, 0.0971, 0.8506, 0.0971, 0.8506, 0.1275, 0.8415, 0.158, 0.8415, 0.1275, 0.8506, 0.1275, 0.8506, 0.158, 0.5884, 0.8771, 0.6943, 0.7798, 0.7034, 0.7807, 0.5946, 0.8838, 0.6943, 0.1098, 0.5884, 0.0125, 0.5946, 0.005778, 0.7034, 0.1089, 0.6943, 0.7798, 0.659, 0.7302, 0.6675, 0.729, 0.7034, 0.7807, 0.659, 0.7302, 0.6237, 0.6806, 0.6317, 0.6774, 0.6675, 0.729, 0.5884, 0.2587, 0.6237, 0.2091, 0.6317, 0.2123, 0.5959, 0.2639, 0.6237, 0.2091, 0.659, 0.1594, 0.6675, 0.1606, 0.6317, 0.2123, 0.06667, 0.00578, 0.06667, 0.06868, 0.03622, 0.06868, 0.03623, 0.00578, 0.09711, 0.00578, 0.09711, 0.06868, 0.06667, 0.06868, 0.06667, 0.00578, 0.09711, 0.06868, 0.09711, 0.1316, 0.06667, 0.1316, 0.06667, 0.06868, 0.1275, 0.00578, 0.1275, 0.06868, 0.09711, 0.06868, 0.09711, 0.00578, 0.1275, 0.06868, 0.1275, 0.1316, 0.09711, 0.1316, 0.09711, 0.06868, 0.158, 0.005779, 0.158, 0.06868, 0.1275, 0.06868, 0.1275, 0.00578, 0.08455, 0.7628, 0.06599, 0.7628, 0.06599, 0.694, 0.08455, 0.694, 0.1884, 0.005778, 0.1884, 0.06868, 0.158, 0.06868, 0.158, 0.005779, 0.1884, 0.06868, 0.1884, 0.1316, 0.158, 0.1316, 0.158, 0.06868, 0.03623, 0.00578, 0.03622, 0.06868, 0.005785, 0.06868, 0.005789, 0.005779, 0.03622, 0.06868, 0.03622, 0.1316, 0.005778, 0.1316, 0.005785, 0.06868, 0.06666, 0.6824, 0.03622, 0.6824, 0.03622, 0.6216, 0.06666, 0.6216, 0.06666, 0.6216, 0.03622, 0.6216, 0.03622, 0.5607, 0.06666, 0.5607, 0.0971, 0.6824, 0.06666, 0.6824, 0.06666, 0.6216, 0.0971, 0.6216, 0.0971, 0.6216, 0.06666, 0.6216, 0.06666, 0.5607, 0.0971, 0.5607, 0.1275, 0.6824, 0.0971, 0.6824, 0.0971, 0.6216, 0.1275, 0.6216, 0.1275, 0.6216, 0.0971, 0.6216, 0.0971, 0.5607, 0.1275, 0.5607, 0.158, 0.6824, 0.1275, 0.6824, 0.1275, 0.6216, 0.158, 0.6216, 0.158, 0.6216, 0.1275, 0.6216, 0.1275, 0.5607, 0.158, 0.5607, 0.1884, 0.6824, 0.158, 0.6824, 0.158, 0.6216, 0.1884, 0.6216, 0.1884, 0.6216, 0.158, 0.6216, 0.158, 0.5607, 0.1884, 0.5607, 0.03622, 0.6824, 0.005778, 0.6824, 0.005778, 0.6216, 0.03622, 0.6216, 0.03622, 0.6216, 0.005778, 0.6216, 0.005778, 0.5607, 0.03622, 0.5607, 0.152, 0.1095, 0.152, 0.09075, 0.158, 0.06868, 0.158, 0.1316, 0.1335, 0.09074, 0.1335, 0.1095, 0.1275, 0.1316, 0.1275, 0.06868, 0.06071, 0.1095, 0.06072, 0.09075, 0.06667, 0.06868, 0.06667, 0.1316, 0.04218, 0.09074, 0.04216, 0.1095, 0.03622, 0.1316, 0.03622, 0.06868, 0.06072, 0.09075, 0.04218, 0.09074, 0.03622, 0.06868, 0.06667, 0.06868, 0.04216, 0.1095, 0.06071, 0.1095, 0.06667, 0.1316, 0.03622, 0.1316, 0.152, 0.09075, 0.1335, 0.09074, 0.1275, 0.06868, 0.158, 0.06868, 0.1335, 0.1095, 0.152, 0.1095, 0.158, 0.1316, 0.1275, 0.1316, 0.2757, 0.8751, 0.2762, 0.8563, 0.2943, 0.8562, 0.2938, 0.875, 0.3951, 0.8751, 0.3956, 0.8563, 0.4137, 0.8562, 0.4132, 0.875, 0.4839, 0.7815, 0.502, 0.7817, 0.5018, 0.8132, 0.4837, 0.813, 0.4839, 0.7815, 0.4834, 0.7628, 0.5016, 0.7629, 0.502, 0.7817, 0.9312, 0.9626, 0.9307, 0.9438, 0.9488, 0.944, 0.9493, 0.9627, 0.3947, 0.7809, 0.3942, 0.7621, 0.4834, 0.7628, 0.4839, 0.7815, 0.9794, 0.8651, 0.9609, 0.8651, 0.9609, 0.7758, 0.9794, 0.7758, 0.1864, 0.8757, 0.1869, 0.857, 0.2762, 0.8563, 0.2757, 0.8751, 0.1448, 0.852, 0.1262, 0.852, 0.1262, 0.7628, 0.1448, 0.7628, 0.8419, 0.962, 0.8415, 0.9432, 0.9307, 0.9438, 0.9312, 0.9626, 0.1438, 0.9843, 0.1252, 0.9843, 0.1252, 0.8951, 0.1438, 0.8951, 0.3059, 0.8757, 0.3063, 0.857, 0.3956, 0.8563, 0.3951, 0.8751, 0.08455, 0.852, 0.06599, 0.852, 0.06599, 0.7628, 0.08455, 0.7628, 0.3529, 0.694, 0.3529, 0.7125, 0.3348, 0.7125, 0.3348, 0.694, 0.5884, 0.3242, 0.5884, 0.3056, 0.6065, 0.3056, 0.6065, 0.3242, 0.4137, 0.8562, 0.3956, 0.8563, 0.3954, 0.8248, 0.4135, 0.8247, 0.1438, 0.8951, 0.1252, 0.8951, 0.1252, 0.8636, 0.1438, 0.8636, 0.9312, 0.9626, 0.9493, 0.9627, 0.9491, 0.9942, 0.931, 0.9941, 0.2943, 0.8562, 0.2762, 0.8563, 0.2759, 0.8248, 0.2941, 0.8247, 0.9794, 0.7758, 0.9609, 0.7758, 0.9609, 0.7443, 0.9794, 0.7443, 0.6775, 0.3242, 0.6775, 0.3056, 0.6956, 0.3056, 0.6956, 0.3242, 0.6478, 0.2941, 0.6478, 0.2755, 0.6659, 0.2755, 0.6659, 0.2941, 0.9488, 0.944, 0.9307, 0.9438, 0.9312, 0.8751, 0.9493, 0.8752, 0.1448, 0.7628, 0.1262, 0.7628, 0.1262, 0.694, 0.1448, 0.694, 0.2757, 0.8751, 0.2938, 0.875, 0.2943, 0.9437, 0.2762, 0.9439, 0.3951, 0.8751, 0.4132, 0.875, 0.4137, 0.9437, 0.3956, 0.9439, 0.5016, 0.7629, 0.4834, 0.7628, 0.4839, 0.694, 0.502, 0.6941, 0.3522, 0.4777, 0.3826, 0.4777, 0.3826, 0.5386, 0.3522, 0.5386, 0.2, 0.4777, 0.2304, 0.4777, 0.2304, 0.5386, 0.2, 0.5386, 0.2304, 0.4777, 0.2609, 0.4777, 0.2609, 0.5386, 0.2304, 0.5386, 0.2609, 0.4777, 0.2913, 0.4777, 0.2913, 0.5386, 0.2609, 0.5386, 0.2913, 0.4777, 0.3217, 0.4777, 0.3217, 0.5386, 0.2913, 0.5386, 0.3217, 0.4777, 0.3522, 0.4777, 0.3522, 0.5386, 0.3217, 0.5386, 0.2304, 0.5386, 0.2609, 0.5386, 0.2609, 0.6824, 0.2304, 0.6824, 0.2913, 0.5386, 0.3217, 0.5386, 0.3217, 0.6824, 0.2913, 0.6824, 0.3522, 0.5386, 0.3826, 0.5386, 0.3826, 0.6824, 0.3522, 0.6824, 0.2, 0.5386, 0.2304, 0.5386, 0.2304, 0.6824, 0.2, 0.6824, 0.2609, 0.5386, 0.2913, 0.5386, 0.2913, 0.6824, 0.2609, 0.6824, 0.3217, 0.5386, 0.3522, 0.5386, 0.3522, 0.6824, 0.3217, 0.6824, 0.2304, 0.1316, 0.2304, 0.1945, 0.2, 0.1945, 0.2, 0.1316, 0.3826, 0.1316, 0.3826, 0.1945, 0.3522, 0.1945, 0.3522, 0.1316, 0.3522, 0.1316, 0.3522, 0.1945, 0.3218, 0.1945, 0.3218, 0.1316, 0.3218, 0.1316, 0.3218, 0.1945, 0.2913, 0.1945, 0.2913, 0.1316, 0.2913, 0.1316, 0.2913, 0.1945, 0.2609, 0.1945, 0.2609, 0.1316, 0.2609, 0.1316, 0.2609, 0.1945, 0.2304, 0.1945, 0.2304, 0.1316, 0.3522, 0.1945, 0.3522, 0.3444, 0.3218, 0.3444, 0.3218, 0.1945, 0.2913, 0.1945, 0.2913, 0.3444, 0.2609, 0.3444, 0.2609, 0.1945, 0.2304, 0.1945, 0.2304, 0.3444, 0.2, 0.3444, 0.2, 0.1945, 0.3826, 0.1945, 0.3826, 0.3444, 0.3522, 0.3444, 0.3522, 0.1945, 0.3218, 0.1945, 0.3218, 0.3444, 0.2913, 0.3444, 0.2913, 0.1945, 0.2609, 0.1945, 0.2609, 0.3444, 0.2304, 0.3444, 0.2304, 0.1945, 0.7855, 0.5096, 0.8208, 0.46, 0.8299, 0.4591, 0.7941, 0.5107, 0.8415, 0.5386, 0.8415, 0.5081, 0.8506, 0.5081, 0.8506, 0.5386, 0.7502, 0.6806, 0.7149, 0.631, 0.7224, 0.6257, 0.7582, 0.6774, 0.8415, 0.3864, 0.8415, 0.3559, 0.8506, 0.3559, 0.8506, 0.3864, 0.8415, 0.4168, 0.8415, 0.3864, 0.8506, 0.3864, 0.8506, 0.4168, 0.8415, 0.4473, 0.8415, 0.4168, 0.8506, 0.4168, 0.8506, 0.4473, 0.8415, 0.4777, 0.8415, 0.4473, 0.8506, 0.4473, 0.8506, 0.4777, 0.8415, 0.5081, 0.8415, 0.4777, 0.8506, 0.4777, 0.8506, 0.5081, 0.8415, 0.7328, 0.8415, 0.7023, 0.8506, 0.7023, 0.8506, 0.7328, 0.8415, 0.5806, 0.8415, 0.5501, 0.8506, 0.5501, 0.8506, 0.5806, 0.8415, 0.611, 0.8415, 0.5806, 0.8506, 0.5806, 0.8506, 0.611, 0.8415, 0.6415, 0.8415, 0.611, 0.8506, 0.611, 0.8506, 0.6415, 0.8415, 0.6719, 0.8415, 0.6415, 0.8506, 0.6415, 0.8506, 0.6719, 0.8415, 0.7023, 0.8415, 0.6719, 0.8506, 0.6719, 0.8506, 0.7023, 0.7149, 0.8771, 0.8208, 0.7798, 0.8299, 0.7807, 0.7211, 0.8838, 0.8208, 0.46, 0.7149, 0.3627, 0.7211, 0.3559, 0.8299, 0.4591, 0.8208, 0.7798, 0.7855, 0.7302, 0.7941, 0.729, 0.8299, 0.7807, 0.7855, 0.7302, 0.7502, 0.6806, 0.7582, 0.6774, 0.7941, 0.729, 0.7149, 0.6088, 0.7502, 0.5592, 0.7582, 0.5624, 0.7224, 0.6141, 0.7502, 0.5592, 0.7855, 0.5096, 0.7941, 0.5107, 0.7582, 0.5624, 0.2609, 0.00578, 0.2609, 0.06868, 0.2304, 0.06868, 0.2304, 0.00578, 0.2913, 0.00578, 0.2913, 0.06868, 0.2609, 0.06868, 0.2609, 0.00578, 0.2913, 0.06868, 0.2913, 0.1316, 0.2609, 0.1316, 0.2609, 0.06868, 0.3218, 0.00578, 0.3218, 0.06868, 0.2913, 0.06868, 0.2913, 0.00578, 0.3218, 0.06868, 0.3218, 0.1316, 0.2913, 0.1316, 0.2913, 0.06868, 0.3522, 0.005779, 0.3522, 0.06868, 0.3218, 0.06868, 0.3218, 0.00578, 0.1147, 0.7628, 0.0961, 0.7628, 0.0961, 0.694, 0.1147, 0.694, 0.3826, 0.005778, 0.3826, 0.06868, 0.3522, 0.06868, 0.3522, 0.005779, 0.3826, 0.06868, 0.3826, 0.1316, 0.3522, 0.1316, 0.3522, 0.06868, 0.2304, 0.00578, 0.2304, 0.06868, 0.2, 0.06868, 0.2, 0.005779, 0.2304, 0.06868, 0.2304, 0.1316, 0.2, 0.1316, 0.2, 0.06868, 0.3217, 0.3559, 0.3522, 0.3559, 0.3522, 0.4168, 0.3217, 0.4168, 0.3217, 0.4168, 0.3522, 0.4168, 0.3522, 0.4777, 0.3217, 0.4777, 0.2913, 0.3559, 0.3217, 0.3559, 0.3217, 0.4168, 0.2913, 0.4168, 0.2913, 0.4168, 0.3217, 0.4168, 0.3217, 0.4777, 0.2913, 0.4777, 0.2609, 0.3559, 0.2913, 0.3559, 0.2913, 0.4168, 0.2609, 0.4168, 0.2609, 0.4168, 0.2913, 0.4168, 0.2913, 0.4777, 0.2609, 0.4777, 0.2304, 0.3559, 0.2609, 0.3559, 0.2609, 0.4168, 0.2304, 0.4168, 0.2304, 0.4168, 0.2609, 0.4168, 0.2609, 0.4777, 0.2304, 0.4777, 0.2, 0.3559, 0.2304, 0.3559, 0.2304, 0.4168, 0.2, 0.4168, 0.2, 0.4168, 0.2304, 0.4168, 0.2304, 0.4777, 0.2, 0.4777, 0.3522, 0.3559, 0.3826, 0.3559, 0.3826, 0.4168, 0.3522, 0.4168, 0.3522, 0.4168, 0.3826, 0.4168, 0.3826, 0.4777, 0.3522, 0.4777, 0.3462, 0.1095, 0.3463, 0.09075, 0.3522, 0.06868, 0.3522, 0.1316, 0.3277, 0.09074, 0.3277, 0.1095, 0.3218, 0.1316, 0.3218, 0.06868, 0.2549, 0.1095, 0.2549, 0.09075, 0.2609, 0.06868, 0.2609, 0.1316, 0.2364, 0.09074, 0.2364, 0.1095, 0.2304, 0.1316, 0.2304, 0.06868, 0.2549, 0.09075, 0.2364, 0.09074, 0.2304, 0.06868, 0.2609, 0.06868, 0.2364, 0.1095, 0.2549, 0.1095, 0.2609, 0.1316, 0.2304, 0.1316, 0.3463, 0.09075, 0.3277, 0.09074, 0.3218, 0.06868, 0.3522, 0.06868, 0.3277, 0.1095, 0.3462, 0.1095, 0.3522, 0.1316, 0.3218, 0.1316, 0.09502, 0.914, 0.09551, 0.8952, 0.1136, 0.8951, 0.1132, 0.9138, 0.9721, 0.4063, 0.9726, 0.3876, 0.9907, 0.3874, 0.9902, 0.4062, 0.901, 0.5183, 0.8828, 0.5182, 0.8831, 0.4867, 0.9012, 0.4868, 0.901, 0.5183, 0.9015, 0.537, 0.8833, 0.5369, 0.8828, 0.5182, 0.901, 0.0374, 0.9015, 0.05616, 0.8834, 0.05603, 0.8829, 0.03727, 0.9902, 0.5189, 0.9907, 0.5377, 0.9015, 0.537, 0.901, 0.5183, 0.9795, 0.3207, 0.9609, 0.3207, 0.9609, 0.2315, 0.9795, 0.2315, 0.005778, 0.9146, 0.006263, 0.8958, 0.09551, 0.8952, 0.09502, 0.914, 0.02433, 0.852, 0.005778, 0.852, 0.005778, 0.7628, 0.02433, 0.7628, 0.9903, 0.03803, 0.9907, 0.05679, 0.9015, 0.05616, 0.901, 0.0374, 0.5768, 0.947, 0.5583, 0.947, 0.5583, 0.8578, 0.5768, 0.8578, 0.8828, 0.407, 0.8833, 0.3882, 0.9726, 0.3876, 0.9721, 0.4063, 0.1147, 0.852, 0.0961, 0.852, 0.0961, 0.7628, 0.1147, 0.7628, 0.7072, 0.2941, 0.7072, 0.2755, 0.7253, 0.2755, 0.7253, 0.2941, 0.5884, 0.2941, 0.5884, 0.2755, 0.6065, 0.2755, 0.6065, 0.2941, 0.9907, 0.3874, 0.9726, 0.3876, 0.9723, 0.3561, 0.9905, 0.3559, 0.5768, 0.8578, 0.5583, 0.8578, 0.5583, 0.8263, 0.5768, 0.8263, 0.901, 0.0374, 0.8829, 0.03727, 0.8831, 0.005778, 0.9012, 0.005906, 0.1136, 0.8951, 0.09551, 0.8952, 0.09529, 0.8637, 0.1134, 0.8636, 0.9795, 0.2315, 0.9609, 0.2315, 0.9609, 0.2, 0.9795, 0.2, 0.6181, 0.2941, 0.6181, 0.2755, 0.6362, 0.2755, 0.6362, 0.2941, 0.5136, 0.7125, 0.5136, 0.694, 0.5317, 0.694, 0.5317, 0.7125, 0.8834, 0.05603, 0.9015, 0.05616, 0.901, 0.1249, 0.8829, 0.1248, 0.02433, 0.7628, 0.005778, 0.7628, 0.005778, 0.694, 0.02433, 0.694, 0.09502, 0.914, 0.1132, 0.9138, 0.1136, 0.9826, 0.09551, 0.9827, 0.9721, 0.4063, 0.9902, 0.4062, 0.9907, 0.475, 0.9726, 0.4751, 0.8833, 0.5369, 0.9015, 0.537, 0.901, 0.6058, 0.8828, 0.6057])
me_plane_001.materials.append(mat_material_002)
me_plane_001.materials.append(mat_material_003)
me_plane_001.update()

# ---- objects
ob_cube = bpy.data.objects.new('Cube', me_cube_001)
ob_plane = bpy.data.objects.new('Plane', me_plane_001)

# ---- transforms, parenting, visibility, modifiers, constraints
ob_cube.location = (0.0, 0.0, 0.0)
ob_plane.location = (-1.2, 0.0949, -0.005351)

# ---- collection membership
col_collection.objects.link(ob_cube)
col_collection.objects.link(ob_plane)

# ---- scene / render settings (as saved in the file)
scene.frame_start = 1; scene.frame_end = 250; scene.frame_set(1)
scene.render.engine = 'BLENDER_EEVEE_NEXT'
bpy.context.view_layer.update()

# ---- added for rendering (the .blend has no active camera and no usable light): camera, sun
cam_auto = bpy.data.cameras.new('AutoCamera')
cam_auto.lens = 50.0
cam_auto.sensor_width = 36.0
cam_auto.clip_end = 1000.0
ob_auto_camera = bpy.data.objects.new('AutoCamera', cam_auto)
scene.collection.objects.link(ob_auto_camera)
ob_auto_camera.location = (4.56187, -5.48661, 4.84614)
ob_auto_camera.rotation_euler = (1.09748, -7.21219e-08, 0.694738)
scene.camera = ob_auto_camera
light_auto_sun = bpy.data.lights.new('AutoSun', 'SUN')
light_auto_sun.energy = 3.0
light_auto_sun.angle = 0.0523599
ob_auto_sun = bpy.data.objects.new('AutoSun', light_auto_sun)
scene.collection.objects.link(ob_auto_sun)
ob_auto_sun.rotation_euler = (0.872665, 0.174533, 0.523599)
bpy.context.view_layer.update()
